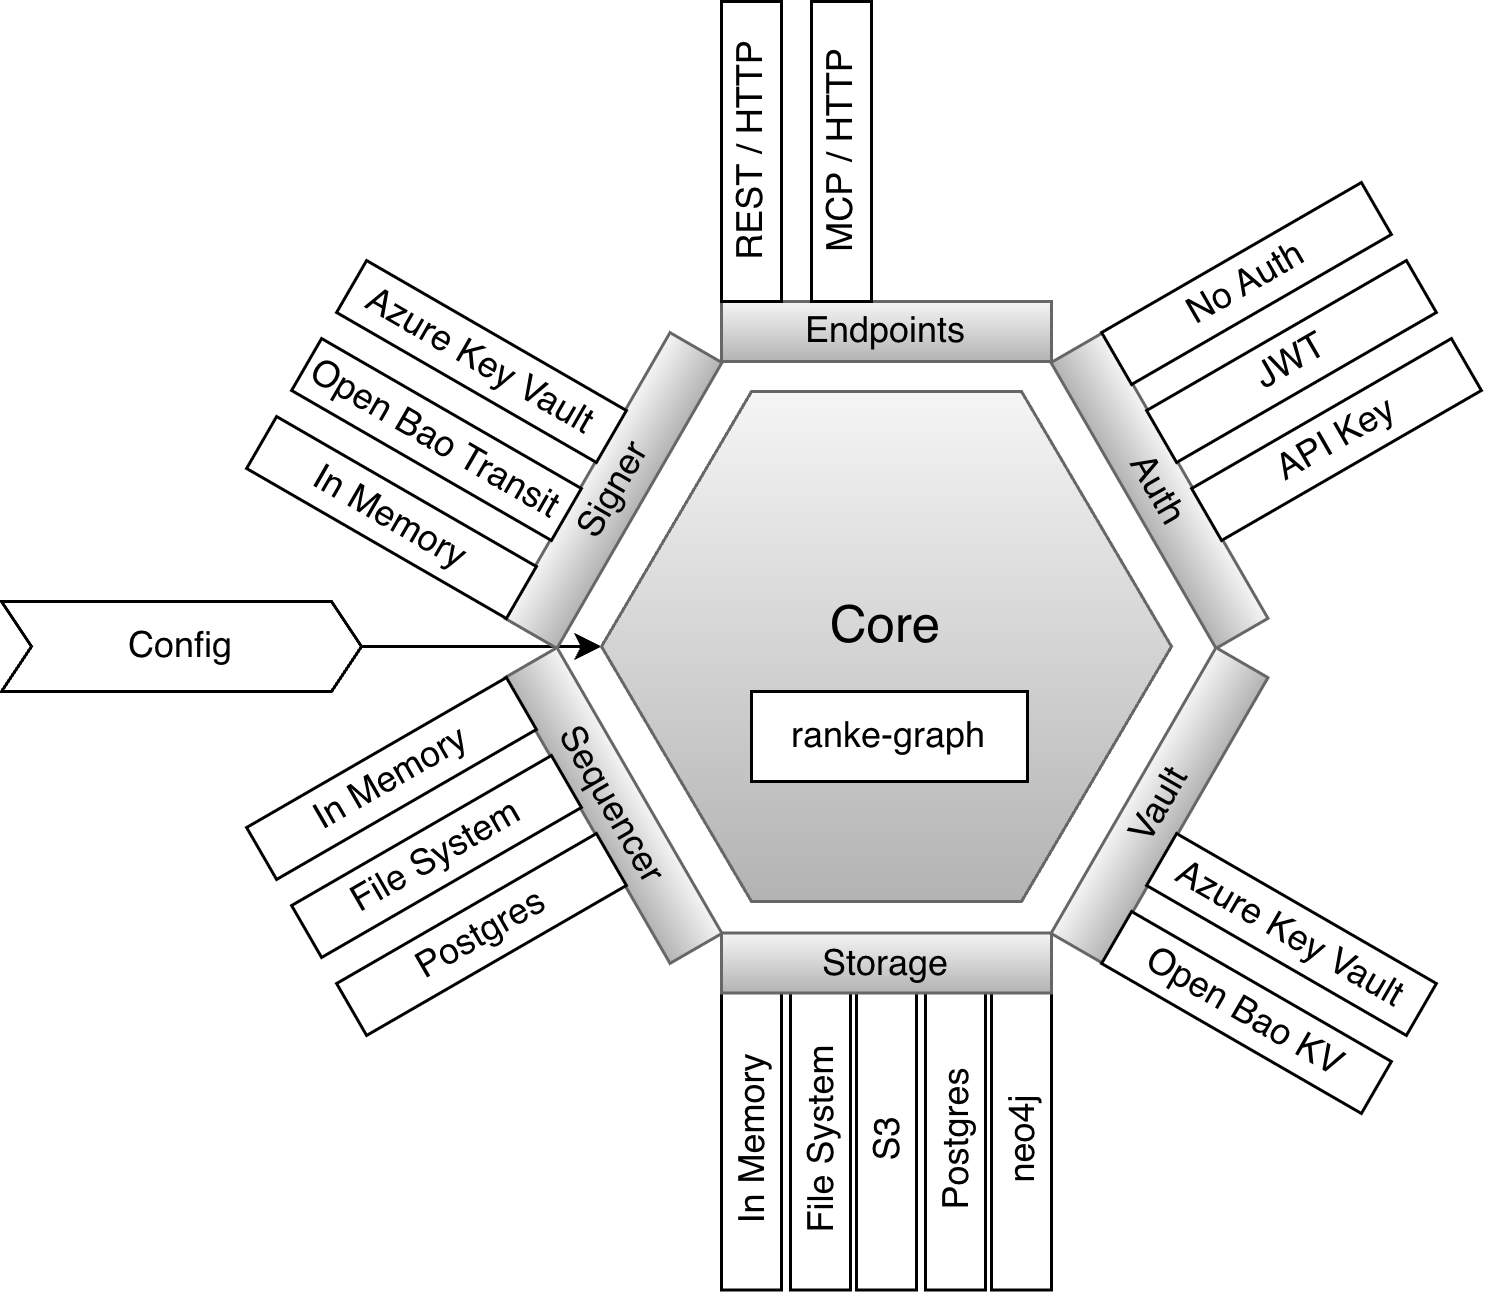

The diagram above was exported from draw.io. Its source (the exported page's mxGraphModel, read from the mxfile embedded in the PNG):
<mxGraphModel dx="892" dy="670" grid="1" gridSize="10" guides="0" tooltips="1" connect="1" arrows="1" fold="1" page="1" pageScale="1" pageWidth="827" pageHeight="1169" math="0" shadow="0">
  <root>
    <mxCell id="0" />
    <mxCell id="1" parent="0" />
    <mxCell id="heIhFNGIpPP2eHZAS985-9" edge="1" parent="1" source="heIhFNGIpPP2eHZAS985-51" style="endArrow=classic;html=1;rounded=0;entryX=0;entryY=0.5;entryDx=0;entryDy=0;exitX=1;exitY=0.5;exitDx=0;exitDy=0;" target="heIhFNGIpPP2eHZAS985-16" value="">
      <mxGeometry height="50" relative="1" width="50" as="geometry">
        <mxPoint x="290" y="390" as="sourcePoint" />
        <mxPoint x="480" y="260" as="targetPoint" />
      </mxGeometry>
    </mxCell>
    <mxCell id="heIhFNGIpPP2eHZAS985-16" parent="1" style="shape=hexagon;perimeter=hexagonPerimeter2;whiteSpace=wrap;html=1;fixedSize=1;size=50;fillColor=#f5f5f5;strokeColor=#666666;gradientColor=#b3b3b3;" value="&lt;font style=&quot;font-size: 17px;&quot;&gt;Core&lt;/font&gt;&lt;div&gt;&lt;br&gt;&lt;/div&gt;" vertex="1">
      <mxGeometry height="170" width="190" x="320" y="380" as="geometry" />
    </mxCell>
    <mxCell id="heIhFNGIpPP2eHZAS985-5" parent="1" style="rounded=0;whiteSpace=wrap;html=1;" value="ranke-graph" vertex="1">
      <mxGeometry height="30" width="92" x="370" y="480" as="geometry" />
    </mxCell>
    <mxCell id="heIhFNGIpPP2eHZAS985-51" parent="1" style="shape=step;perimeter=stepPerimeter;whiteSpace=wrap;html=1;fixedSize=1;size=10;" value="Config" vertex="1">
      <mxGeometry height="30" width="120" x="120" y="450" as="geometry" />
    </mxCell>
    <mxCell id="heIhFNGIpPP2eHZAS985-31" parent="1" style="rounded=0;whiteSpace=wrap;html=1;rotation=-60;fillColor=#f5f5f5;gradientColor=#b3b3b3;strokeColor=#666666;" value="Signer" vertex="1">
      <mxGeometry height="20" width="110" x="269" y="403" as="geometry" />
    </mxCell>
    <mxCell id="heIhFNGIpPP2eHZAS985-32" parent="1" style="rounded=0;whiteSpace=wrap;html=1;rotation=30;" value="In Memory" vertex="1">
      <mxGeometry height="20" width="100" x="200" y="412" as="geometry" />
    </mxCell>
    <mxCell id="heIhFNGIpPP2eHZAS985-33" parent="1" style="rounded=0;whiteSpace=wrap;html=1;rotation=30;" value="Open Bao Transit" vertex="1">
      <mxGeometry height="20" width="100" x="215" y="386" as="geometry" />
    </mxCell>
    <mxCell id="heIhFNGIpPP2eHZAS985-50" parent="1" style="rounded=0;whiteSpace=wrap;html=1;rotation=30;" value="Azure Key Vault" vertex="1">
      <mxGeometry height="20" width="100" x="230" y="360" as="geometry" />
    </mxCell>
    <mxCell id="heIhFNGIpPP2eHZAS985-18" parent="1" style="rounded=0;whiteSpace=wrap;html=1;fillColor=#f5f5f5;gradientColor=#b3b3b3;strokeColor=#666666;" value="Endpoints" vertex="1">
      <mxGeometry height="20" width="110" x="360" y="350" as="geometry" />
    </mxCell>
    <mxCell id="heIhFNGIpPP2eHZAS985-19" parent="1" style="rounded=0;whiteSpace=wrap;html=1;rotation=-90;" value="REST / HTTP" vertex="1">
      <mxGeometry height="20" width="100" x="320" y="290" as="geometry" />
    </mxCell>
    <mxCell id="heIhFNGIpPP2eHZAS985-20" parent="1" style="rounded=0;whiteSpace=wrap;html=1;rotation=-90;" value="MCP / HTTP" vertex="1">
      <mxGeometry height="20" width="100" x="350" y="290" as="geometry" />
    </mxCell>
    <mxCell id="heIhFNGIpPP2eHZAS985-27" parent="1" style="rounded=0;whiteSpace=wrap;html=1;rotation=-300;fillColor=#f5f5f5;gradientColor=#b3b3b3;strokeColor=#666666;" value="Auth" vertex="1">
      <mxGeometry height="20" width="110" x="451" y="403" as="geometry" />
    </mxCell>
    <mxCell id="heIhFNGIpPP2eHZAS985-28" parent="1" style="rounded=0;whiteSpace=wrap;html=1;rotation=-390;" value="No Auth" vertex="1">
      <mxGeometry height="20" width="100" x="485" y="334" as="geometry" />
    </mxCell>
    <mxCell id="heIhFNGIpPP2eHZAS985-29" parent="1" style="rounded=0;whiteSpace=wrap;html=1;rotation=-390;" value="JWT" vertex="1">
      <mxGeometry height="20" width="100" x="500" y="360" as="geometry" />
    </mxCell>
    <mxCell id="heIhFNGIpPP2eHZAS985-30" parent="1" style="rounded=0;whiteSpace=wrap;html=1;rotation=-390;" value="API Key" vertex="1">
      <mxGeometry height="20" width="100" x="515" y="386" as="geometry" />
    </mxCell>
    <mxCell id="heIhFNGIpPP2eHZAS985-1" parent="1" style="rounded=0;whiteSpace=wrap;html=1;rotation=-300;fillColor=#f5f5f5;gradientColor=#b3b3b3;strokeColor=#666666;" value="Sequencer" vertex="1">
      <mxGeometry height="20" width="110" x="269" y="508" as="geometry" />
    </mxCell>
    <mxCell id="heIhFNGIpPP2eHZAS985-42" parent="1" style="rounded=0;whiteSpace=wrap;html=1;rotation=-390;" value="In Memory" vertex="1">
      <mxGeometry height="20" width="100" x="200" y="499" as="geometry" />
    </mxCell>
    <mxCell id="heIhFNGIpPP2eHZAS985-43" parent="1" style="rounded=0;whiteSpace=wrap;html=1;rotation=-390;" value="File System" vertex="1">
      <mxGeometry height="20" width="100" x="215" y="525" as="geometry" />
    </mxCell>
    <mxCell id="heIhFNGIpPP2eHZAS985-44" parent="1" style="rounded=0;whiteSpace=wrap;html=1;rotation=-390;" value="Postgres" vertex="1">
      <mxGeometry height="20" width="100" x="230" y="551" as="geometry" />
    </mxCell>
    <mxCell id="heIhFNGIpPP2eHZAS985-38" parent="1" style="rounded=0;whiteSpace=wrap;html=1;rotation=-90;" value="In Memory" vertex="1">
      <mxGeometry height="20" width="100" x="320" y="619.5" as="geometry" />
    </mxCell>
    <mxCell id="heIhFNGIpPP2eHZAS985-39" parent="1" style="rounded=0;whiteSpace=wrap;html=1;rotation=-90;" value="File System" vertex="1">
      <mxGeometry height="20" width="100" x="343" y="619.5" as="geometry" />
    </mxCell>
    <mxCell id="heIhFNGIpPP2eHZAS985-40" parent="1" style="rounded=0;whiteSpace=wrap;html=1;rotation=-90;" value="S3" vertex="1">
      <mxGeometry height="20" width="100" x="365" y="619.5" as="geometry" />
    </mxCell>
    <mxCell id="heIhFNGIpPP2eHZAS985-41" parent="1" style="rounded=0;whiteSpace=wrap;html=1;rotation=-90;" value="neo4j" vertex="1">
      <mxGeometry height="20" width="100" x="410" y="619.5" as="geometry" />
    </mxCell>
    <mxCell id="heIhFNGIpPP2eHZAS985-45" parent="1" style="rounded=0;whiteSpace=wrap;html=1;rotation=-90;" value="Postgres" vertex="1">
      <mxGeometry height="20" width="100" x="388" y="619.5" as="geometry" />
    </mxCell>
    <mxCell id="heIhFNGIpPP2eHZAS985-2" parent="1" style="rounded=0;whiteSpace=wrap;html=1;fillColor=#f5f5f5;gradientColor=#b3b3b3;strokeColor=#666666;" value="Storage" vertex="1">
      <mxGeometry height="20" width="110" x="360" y="560.5" as="geometry" />
    </mxCell>
    <mxCell id="heIhFNGIpPP2eHZAS985-3" parent="1" style="rounded=0;whiteSpace=wrap;html=1;rotation=-60;fillColor=#f5f5f5;gradientColor=#b3b3b3;strokeColor=#666666;" value="Vault" vertex="1">
      <mxGeometry height="20" width="110" x="451" y="508" as="geometry" />
    </mxCell>
    <mxCell id="heIhFNGIpPP2eHZAS985-36" parent="1" style="rounded=0;whiteSpace=wrap;html=1;rotation=30;" value="Open Bao KV" vertex="1">
      <mxGeometry height="20" width="100" x="485" y="577" as="geometry" />
    </mxCell>
    <mxCell id="heIhFNGIpPP2eHZAS985-49" parent="1" style="rounded=0;whiteSpace=wrap;html=1;rotation=30;" value="Azure Key Vault" vertex="1">
      <mxGeometry height="20" width="100" x="500" y="551" as="geometry" />
    </mxCell>
  </root>
</mxGraphModel>